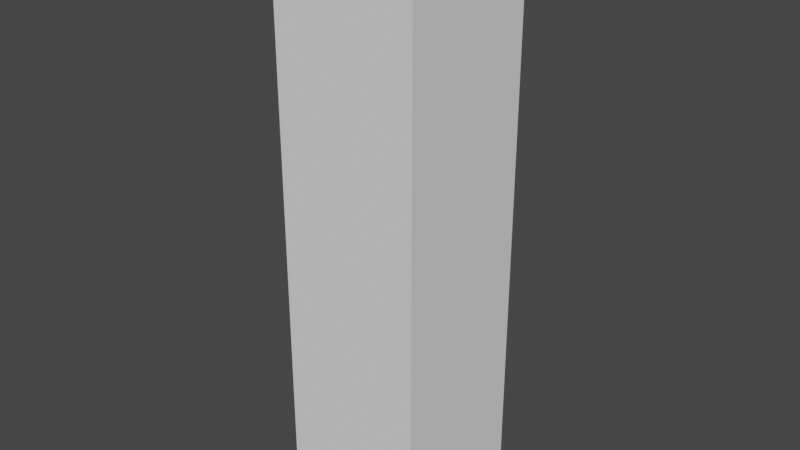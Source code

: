 # Source: character.blend  (saved by Blender 3.5.10; exported with 4.5.12 LTS)
import bpy
from mathutils import Matrix  # noqa: F401  (used for matrix-valued properties, if any)

bpy.ops.wm.read_factory_settings(use_empty=True)
scene = bpy.context.scene
scene.name = 'Scene'

# ---- collections
col_collection = bpy.data.collections.new('Collection'); scene.collection.children.link(col_collection)

# ---- world
world_world = bpy.data.worlds.new('World'); scene.world = world_world
world_world.use_nodes = True; world_world.node_tree.nodes.clear()
_N = world_world.node_tree.nodes; _L = world_world.node_tree.links
n0 = _N.new('ShaderNodeOutputWorld'); n0.name = 'World Output'; n0.location = (300, 300)
n1 = _N.new('ShaderNodeBackground'); n1.name = 'Background'; n1.location = (10, 300)
n1.inputs[0].default_value = (0.05088, 0.05088, 0.05088, 1.0)
_L.new(n1.outputs[0], n0.inputs[0])
n0.is_active_output = True
world_world.color = (0.05088, 0.05088, 0.05088)
world_world.use_sun_shadow = False
world_world.sun_shadow_jitter_overblur = 0.0

# ---- meshes
me_cube_002 = bpy.data.meshes.new('Cube.002')
me_cube_002.from_pydata([(-1.0, -1.0, -1.0), (-1.0, -1.0, 1.0), (-1.0, 1.0, -1.0), (-1.0, 1.0, 1.0), (1.0, -1.0, -1.0), (1.0, -1.0, 1.0), (1.0, 1.0, -1.0), (1.0, 1.0, 1.0)], [], [(0, 1, 3, 2), (2, 3, 7, 6), (6, 7, 5, 4), (4, 5, 1, 0), (2, 6, 4, 0), (7, 3, 1, 5)])
_uv = me_cube_002.uv_layers.new(name='UVMap')
_uv.uv.foreach_set('vector', [0.375, 0.0, 0.625, 0.0, 0.625, 0.25, 0.375, 0.25, 0.375, 0.25, 0.625, 0.25, 0.625, 0.5, 0.375, 0.5, 0.375, 0.5, 0.625, 0.5, 0.625, 0.75, 0.375, 0.75, 0.375, 0.75, 0.625, 0.75, 0.625, 1.0, 0.375, 1.0, 0.125, 0.5, 0.375, 0.5, 0.375, 0.75, 0.125, 0.75, 0.625, 0.5, 0.875, 0.5, 0.875, 0.75, 0.625, 0.75])
me_cube_002.update()

# ---- objects
ob_cube = bpy.data.objects.new('Cube', me_cube_002)

# ---- transforms, parenting, visibility, modifiers, constraints
ob_cube.location = (0.0, 0.0, 0.0)
ob_cube.scale = (50.0, 50.0, 200.0)

# ---- collection membership
col_collection.objects.link(ob_cube)

# ---- scene / render settings (as saved in the file)
scene.frame_start = 1; scene.frame_end = 250; scene.frame_set(44)
scene.render.engine = 'BLENDER_EEVEE_NEXT'
scene.cycles.sampling_pattern = 'TABULATED_SOBOL'
scene.view_settings.view_transform = 'Filmic'
bpy.context.view_layer.update()

# ---- added for rendering (the .blend has no active camera and no usable light): camera, sun
cam_auto = bpy.data.cameras.new('AutoCamera')
cam_auto.lens = 50.0
cam_auto.sensor_width = 36.0
cam_auto.clip_end = 6889.04
ob_auto_camera = bpy.data.objects.new('AutoCamera', cam_auto)
scene.collection.objects.link(ob_auto_camera)
ob_auto_camera.location = (392.54, -471.047, 314.032)
ob_auto_camera.rotation_euler = (1.09748, -7.21219e-08, 0.694738)
scene.camera = ob_auto_camera
light_auto_sun = bpy.data.lights.new('AutoSun', 'SUN')
light_auto_sun.energy = 3.0
light_auto_sun.angle = 0.0523599
ob_auto_sun = bpy.data.objects.new('AutoSun', light_auto_sun)
scene.collection.objects.link(ob_auto_sun)
ob_auto_sun.rotation_euler = (0.872665, 0.174533, 0.523599)
bpy.context.view_layer.update()

